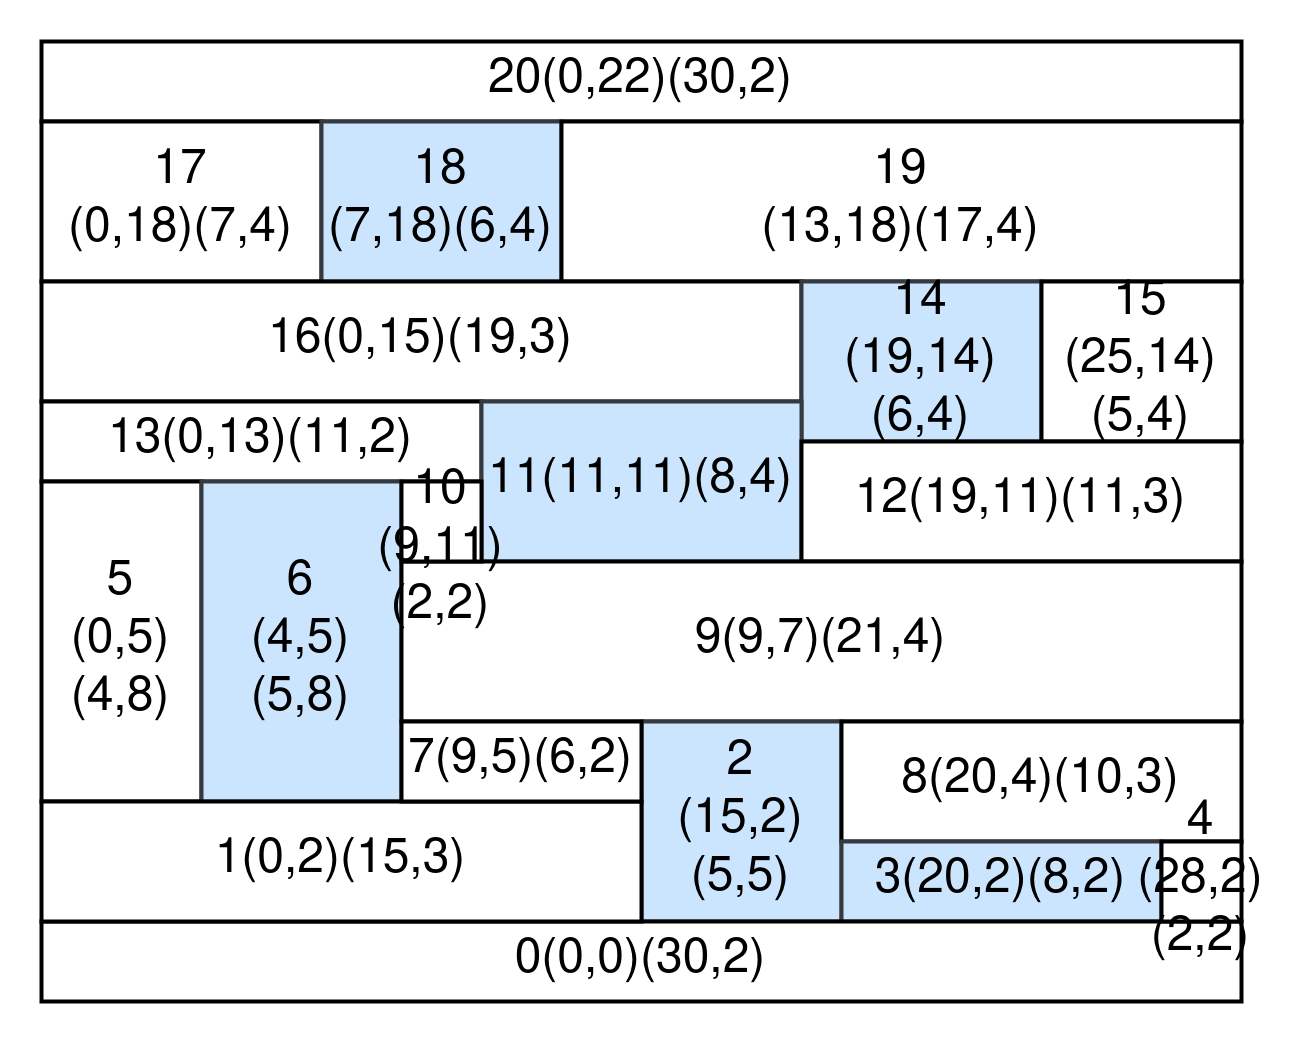

The diagram above was exported from draw.io. Its source (the exported page's mxGraphModel, read from the mxfile embedded in the PNG):
<mxGraphModel dx="683" dy="1458" grid="1" gridSize="10" guides="1" tooltips="1" connect="1" arrows="1" fold="1" page="1" pageScale="1" pageWidth="850" pageHeight="1100" math="0" shadow="0">
  <root>
    <mxCell id="0" />
    <mxCell id="1" parent="0" />
    <mxCell id="2" value="20(0,22)(30,2)" style="rounded=0;whiteSpace=wrap;html=1;" vertex="1" parent="1">
      <mxGeometry y="-240" width="300" height="20" as="geometry" />
    </mxCell>
    <mxCell id="3" value="&lt;div&gt;17&lt;/div&gt;&lt;div&gt;(0,18)(7,4)&lt;/div&gt;" style="rounded=0;whiteSpace=wrap;html=1;" vertex="1" parent="1">
      <mxGeometry y="-220" width="70" height="40" as="geometry" />
    </mxCell>
    <mxCell id="4" value="18&lt;br&gt;&lt;div&gt;(7,18)(6,4)&lt;/div&gt;" style="rounded=0;whiteSpace=wrap;html=1;fillColor=#cce5ff;strokeColor=#36393d;" vertex="1" parent="1">
      <mxGeometry x="70" y="-220" width="60" height="40" as="geometry" />
    </mxCell>
    <mxCell id="5" value="&lt;div&gt;19&lt;/div&gt;&lt;div&gt;(13,18)(17,4)&lt;/div&gt;" style="rounded=0;whiteSpace=wrap;html=1;" vertex="1" parent="1">
      <mxGeometry x="130" y="-220" width="170" height="40" as="geometry" />
    </mxCell>
    <mxCell id="6" value="16(0,15)(19,3)" style="rounded=0;whiteSpace=wrap;html=1;" vertex="1" parent="1">
      <mxGeometry y="-180" width="190" height="30" as="geometry" />
    </mxCell>
    <mxCell id="7" value="14&lt;div&gt;(19,14)&lt;/div&gt;&lt;div&gt;(6,4)&lt;/div&gt;" style="rounded=0;whiteSpace=wrap;html=1;fillColor=#cce5ff;strokeColor=#36393d;" vertex="1" parent="1">
      <mxGeometry x="190" y="-180" width="60" height="40" as="geometry" />
    </mxCell>
    <mxCell id="8" value="&lt;div&gt;15&lt;/div&gt;&lt;div&gt;(25,14)&lt;/div&gt;&lt;div&gt;(5,4)&lt;/div&gt;" style="rounded=0;whiteSpace=wrap;html=1;" vertex="1" parent="1">
      <mxGeometry x="250" y="-180" width="50" height="40" as="geometry" />
    </mxCell>
    <mxCell id="9" value="13(0,13)(11,2)" style="rounded=0;whiteSpace=wrap;html=1;" vertex="1" parent="1">
      <mxGeometry y="-150" width="110" height="20" as="geometry" />
    </mxCell>
    <mxCell id="10" value="11(11,11)(8,4)" style="rounded=0;whiteSpace=wrap;html=1;fillColor=#cce5ff;strokeColor=#36393d;" vertex="1" parent="1">
      <mxGeometry x="110" y="-150" width="80" height="40" as="geometry" />
    </mxCell>
    <mxCell id="11" value="5&lt;br&gt;&lt;div&gt;(0,5)&lt;/div&gt;&lt;div&gt;(4,8)&lt;/div&gt;" style="rounded=0;whiteSpace=wrap;html=1;" vertex="1" parent="1">
      <mxGeometry y="-130" width="40" height="80" as="geometry" />
    </mxCell>
    <mxCell id="12" value="&lt;div&gt;6&lt;br&gt;&lt;/div&gt;&lt;div&gt;(4,5)&lt;/div&gt;&lt;div&gt;(5,8)&lt;/div&gt;" style="rounded=0;whiteSpace=wrap;html=1;fillColor=#cce5ff;strokeColor=#36393d;" vertex="1" parent="1">
      <mxGeometry x="40" y="-130" width="50" height="80" as="geometry" />
    </mxCell>
    <mxCell id="13" value="12(19,11)(11,3)" style="rounded=0;whiteSpace=wrap;html=1;" vertex="1" parent="1">
      <mxGeometry x="190" y="-140" width="110" height="30" as="geometry" />
    </mxCell>
    <mxCell id="14" value="9(9,7)(21,4)" style="rounded=0;whiteSpace=wrap;html=1;" vertex="1" parent="1">
      <mxGeometry x="90" y="-110" width="210" height="40" as="geometry" />
    </mxCell>
    <mxCell id="15" value="2&lt;br&gt;&lt;div&gt;(15,2)&lt;/div&gt;&lt;div&gt;(5,5)&lt;/div&gt;" style="rounded=0;whiteSpace=wrap;html=1;fillColor=#cce5ff;strokeColor=#36393d;" vertex="1" parent="1">
      <mxGeometry x="150" y="-70" width="50" height="50" as="geometry" />
    </mxCell>
    <mxCell id="16" value="8(20,4)(10,3)" style="rounded=0;whiteSpace=wrap;html=1;" vertex="1" parent="1">
      <mxGeometry x="200" y="-70" width="100" height="30" as="geometry" />
    </mxCell>
    <mxCell id="17" value="3(20,2)(8,2)" style="rounded=0;whiteSpace=wrap;html=1;fillColor=#cce5ff;strokeColor=#36393d;" vertex="1" parent="1">
      <mxGeometry x="200" y="-40" width="80" height="20" as="geometry" />
    </mxCell>
    <mxCell id="18" value="0(0,0)(30,2)" style="rounded=0;whiteSpace=wrap;html=1;" vertex="1" parent="1">
      <mxGeometry y="-20" width="300" height="20" as="geometry" />
    </mxCell>
    <mxCell id="19" value="1(0,2)(15,3)" style="rounded=0;whiteSpace=wrap;html=1;" vertex="1" parent="1">
      <mxGeometry y="-50" width="150" height="30" as="geometry" />
    </mxCell>
    <mxCell id="20" value="7(9,5)(6,2)" style="rounded=0;whiteSpace=wrap;html=1;" vertex="1" parent="1">
      <mxGeometry x="90" y="-70" width="60" height="20" as="geometry" />
    </mxCell>
    <mxCell id="21" value="&lt;div&gt;4&lt;/div&gt;&lt;div&gt;(28,2)&lt;/div&gt;&lt;div&gt;(2,2)&lt;/div&gt;" style="rounded=0;whiteSpace=wrap;html=1;" vertex="1" parent="1">
      <mxGeometry x="280" y="-40" width="20" height="20" as="geometry" />
    </mxCell>
    <mxCell id="22" value="&lt;div&gt;&lt;br&gt;&lt;/div&gt;&lt;div&gt;10&lt;br&gt;&lt;/div&gt;&lt;div&gt;(9,11)&lt;/div&gt;&lt;div&gt;(2,2)&lt;br&gt;&lt;/div&gt;" style="rounded=0;whiteSpace=wrap;html=1;" vertex="1" parent="1">
      <mxGeometry x="90" y="-130" width="20" height="20" as="geometry" />
    </mxCell>
  </root>
</mxGraphModel>